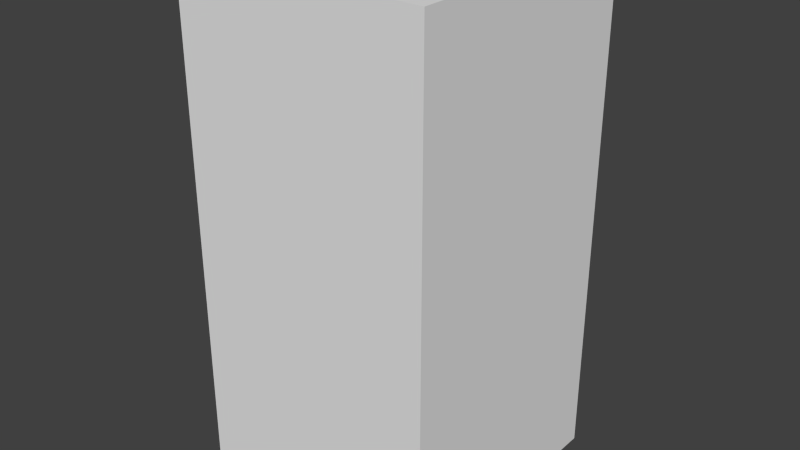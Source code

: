 # Source: blueFireTwo.blend  (saved by Blender 2.68.0; exported with 4.5.12 LTS)
import bpy
from mathutils import Matrix  # noqa: F401  (used for matrix-valued properties, if any)

bpy.ops.wm.read_factory_settings(use_empty=True)
scene = bpy.context.scene
scene.name = 'Scene'

# ---- collections
col_collection_1 = bpy.data.collections.new('Collection 1'); scene.collection.children.link(col_collection_1)

# ---- world
world_world = bpy.data.worlds.new('World'); scene.world = world_world
world_world.color = (0.05088, 0.05088, 0.05088)
world_world.use_sun_shadow = False
world_world.sun_shadow_jitter_overblur = 0.0
world_world.cycles.sampling_method = 'MANUAL'
world_world.cycles.sample_map_resolution = 256

# ---- meshes
me_bluefiretwo = bpy.data.meshes.new('blueFireTwo')
me_bluefiretwo.from_pydata([(-0.5, -0.5, -1.0), (-0.5, 0.5, -1.0), (0.5, 0.5, -1.0), (0.5, -0.5, -1.0), (-0.5, -0.5, 1.0), (-0.5, 0.5, 1.0), (0.5, 0.5, 1.0), (0.5, -0.5, 1.0)], [], [(4, 5, 1, 0), (5, 6, 2, 1), (6, 7, 3, 2), (7, 4, 0, 3), (0, 1, 2, 3), (7, 6, 5, 4)])
me_bluefiretwo.use_remesh_preserve_volume = False
me_bluefiretwo.use_remesh_preserve_attributes = False
me_bluefiretwo.use_mirror_vertex_groups = False
me_bluefiretwo.update()

# ---- objects
ob_bluefiretwo = bpy.data.objects.new('blueFireTwo', me_bluefiretwo)

# ---- transforms, parenting, visibility, modifiers, constraints
ob_bluefiretwo.location = (0.0, 0.0, 0.0)
ob_bluefiretwo.lineart.crease_threshold = 0.0

# ---- collection membership
col_collection_1.objects.link(ob_bluefiretwo)

# ---- scene / render settings (as saved in the file)
scene.frame_start = 1; scene.frame_end = 250; scene.frame_set(1)
scene.render.engine = 'BLENDER_EEVEE_NEXT'
scene.render.image_settings.color_mode = 'RGB'
scene.render.image_settings.compression = 90
scene.render.resolution_percentage = 50
scene.render.dither_intensity = 0.0
scene.cycles.use_denoising = False
scene.cycles.samples = 10
scene.cycles.sampling_pattern = 'TABULATED_SOBOL'
scene.cycles.light_sampling_threshold = 0.0
scene.cycles.use_adaptive_sampling = False
scene.cycles.use_light_tree = False
scene.cycles.blur_glossy = 0.0
scene.cycles.volume_bounces = 1
scene.cycles.pixel_filter_type = 'GAUSSIAN'
scene.cycles.sample_clamp_indirect = 0.0
scene.view_settings.view_transform = 'Standard'
bpy.context.view_layer.update()

# ---- added for rendering (the .blend has no active camera and no usable light): camera, sun
cam_auto = bpy.data.cameras.new('AutoCamera')
cam_auto.lens = 50.0
cam_auto.sensor_width = 36.0
cam_auto.clip_end = 1000.0
ob_auto_camera = bpy.data.objects.new('AutoCamera', cam_auto)
scene.collection.objects.link(ob_auto_camera)
ob_auto_camera.location = (2.26633, -2.71959, 1.81306)
ob_auto_camera.rotation_euler = (1.09748, -7.21219e-08, 0.694738)
scene.camera = ob_auto_camera
light_auto_sun = bpy.data.lights.new('AutoSun', 'SUN')
light_auto_sun.energy = 3.0
light_auto_sun.angle = 0.0523599
ob_auto_sun = bpy.data.objects.new('AutoSun', light_auto_sun)
scene.collection.objects.link(ob_auto_sun)
ob_auto_sun.rotation_euler = (0.872665, 0.174533, 0.523599)
bpy.context.view_layer.update()
